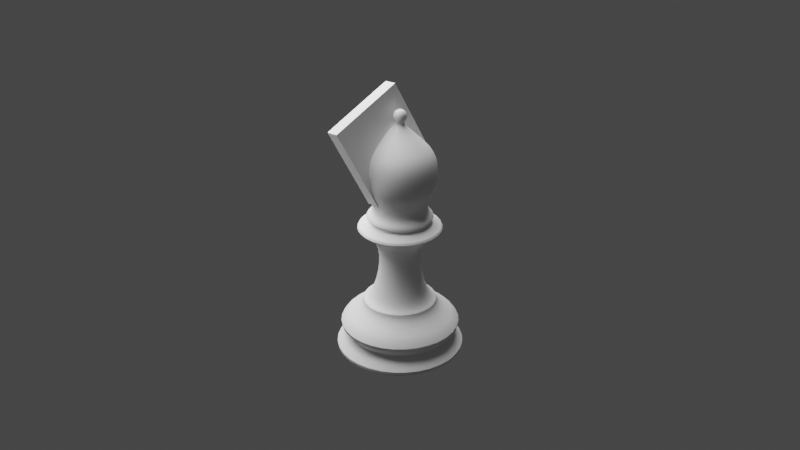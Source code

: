 # Source: ChessPieceBishop011.blend  (saved by Blender 2.91.10; exported with 4.5.12 LTS)
import bpy
from mathutils import Matrix  # noqa: F401  (used for matrix-valued properties, if any)

bpy.ops.wm.read_factory_settings(use_empty=True)
scene = bpy.context.scene
scene.name = 'Scene'

# ---- collections
col_light = bpy.data.collections.new('Light'); scene.collection.children.link(col_light)

# ---- images (referenced by path relative to the original .blend; pixels are not part of the script)
import os
ASSET_DIR = os.environ.get("B2B_ASSET_DIR", "")  # directory of the original .blend (textures are referenced by path, not embedded)
HERE = os.path.dirname(os.path.abspath(__file__))  # packed textures are extracted next to this script under _unpacked/

def load_image(name, relpath, width, height, colorspace="sRGB"):
    """Load a texture the original file referenced (path relative to the .blend, or extracted next to this script)."""
    p = next((c for c in (os.path.join(HERE, relpath), os.path.join(ASSET_DIR, relpath)) if relpath and os.path.exists(c)), "")
    if p:
        img = bpy.data.images.load(p, check_existing=True)
        img.name = name
    else:  # same state as the original file: an image datablock whose file is absent (Cycles renders it pink)
        img = bpy.data.images.new(name, width, height)
        img.source = "FILE"
        img.filepath = "//" + (relpath or name)
    img.colorspace_settings.name = colorspace
    return img
img_staunton_bishop_png = load_image('Staunton Bishop.png', 'Staunton Bishop.png', 1024, 1024, 'sRGB')

# ---- materials (node trees are filled in below, after node groups)
mat_bishhopmat = bpy.data.materials.new('BishhopMat')
mat_staunton_bishop = bpy.data.materials.new('Staunton Bishop')
mat_staunton_bishop.surface_render_method = 'BLENDED'
mat_staunton_bishop.blend_method = 'BLEND'

# ---- node groups
ng_auto_smooth = bpy.data.node_groups.new('Auto Smooth', 'GeometryNodeTree')
_s = ng_auto_smooth.interface.new_socket(name='Geometry', in_out='OUTPUT', socket_type='NodeSocketGeometry')
_s = ng_auto_smooth.interface.new_socket(name='Geometry', in_out='INPUT', socket_type='NodeSocketGeometry')
_s = ng_auto_smooth.interface.new_socket(name='Angle', in_out='INPUT', socket_type='NodeSocketFloat')
_s.subtype = 'ANGLE'
_s.min_value = 0.0
_s.max_value = 3.142
ng_auto_smooth.is_modifier = True
_N = ng_auto_smooth.nodes; _L = ng_auto_smooth.links
n0 = _N.new('NodeGroupOutput'); n0.name = 'Group Output'; n0.location = (480, -100)
n1 = _N.new('NodeGroupInput'); n1.name = 'Group Input'; n1.location = (-420, -300)
n2 = _N.new('NodeGroupInput'); n2.name = 'Group Input.001'; n2.location = (-60, -100)
n3 = _N.new('GeometryNodeSetShadeSmooth'); n3.name = 'Set Shade Smooth'; n3.location = (120, -100)
n3.domain = 'EDGE'
n4 = _N.new('GeometryNodeSetShadeSmooth'); n4.name = 'Set Shade Smooth.001'; n4.location = (300, -100)
n5 = _N.new('GeometryNodeInputMeshEdgeAngle'); n5.name = 'Edge Angle'; n5.location = (-420, -220)
n6 = _N.new('GeometryNodeInputEdgeSmooth'); n6.name = 'Is Edge Smooth'; n6.location = (-60, -160)
n7 = _N.new('GeometryNodeInputShadeSmooth'); n7.name = 'Is Face Smooth'; n7.location = (-240, -340)
n8 = _N.new('FunctionNodeBooleanMath'); n8.name = 'Boolean Math'; n8.location = (-60, -220)
n9 = _N.new('FunctionNodeCompare'); n9.name = 'Compare'; n9.location = (-240, -180)
n9.operation = 'LESS_EQUAL'
_L.new(n5.outputs[0], n9.inputs[0])
_L.new(n4.outputs[0], n0.inputs[0])
_L.new(n1.outputs[1], n9.inputs[1])
_L.new(n9.outputs[0], n8.inputs[0])
_L.new(n7.outputs[0], n8.inputs[1])
_L.new(n2.outputs[0], n3.inputs[0])
_L.new(n6.outputs[0], n3.inputs[1])
_L.new(n3.outputs[0], n4.inputs[0])
_L.new(n8.outputs[0], n3.inputs[2])
n0.is_active_output = True

# ---- material node trees
mat_bishhopmat.use_nodes = True; mat_bishhopmat.node_tree.nodes.clear()
_N = mat_bishhopmat.node_tree.nodes; _L = mat_bishhopmat.node_tree.links
n0 = _N.new('ShaderNodeBsdfPrincipled'); n0.name = 'Principled BSDF'; n0.location = (10, 300)
n0.distribution = 'GGX'
n0.subsurface_method = 'BURLEY'
n0.inputs[3].default_value = 1.45
n0.inputs[27].default_value = (0.0, 0.0, 0.0, 1.0)
n0.inputs[28].default_value = 1.0
n1 = _N.new('ShaderNodeOutputMaterial'); n1.name = 'Material Output'; n1.location = (300, 300)
_L.new(n0.outputs[0], n1.inputs[0])
n1.is_active_output = True
mat_staunton_bishop.use_nodes = True; mat_staunton_bishop.node_tree.nodes.clear()
_N = mat_staunton_bishop.node_tree.nodes; _L = mat_staunton_bishop.node_tree.links
n0 = _N.new('ShaderNodeOutputMaterial'); n0.name = 'Material Output'; n0.location = (300, 300)
n1 = _N.new('ShaderNodeTexImage'); n1.name = 'Image Texture'; n1.location = (-200, 300)
n1.image = img_staunton_bishop_png
n1.extension = 'CLIP'
n2 = _N.new('ShaderNodeBsdfPrincipled'); n2.name = 'Principled BSDF'; n2.location = (0, 300)
n2.distribution = 'GGX'
n2.subsurface_method = 'BURLEY'
n2.inputs[3].default_value = 1.45
n2.inputs[27].default_value = (0.0, 0.0, 0.0, 1.0)
n2.inputs[28].default_value = 1.0
_L.new(n1.outputs[0], n2.inputs[0])
_L.new(n1.outputs[1], n2.inputs[4])
_L.new(n2.outputs[0], n0.inputs[0])
n0.is_active_output = True

# ---- world
world_world = bpy.data.worlds.new('World'); scene.world = world_world
world_world.use_nodes = True; world_world.node_tree.nodes.clear()
_N = world_world.node_tree.nodes; _L = world_world.node_tree.links
n0 = _N.new('ShaderNodeOutputWorld'); n0.name = 'World Output'; n0.location = (300, 300)
n1 = _N.new('ShaderNodeBackground'); n1.name = 'Background'; n1.location = (10, 300)
n1.inputs[0].default_value = (0.05088, 0.05088, 0.05088, 1.0)
_L.new(n1.outputs[0], n0.inputs[0])
n0.is_active_output = True
world_world.color = (0.05088, 0.05088, 0.05088)
world_world.use_sun_shadow = False
world_world.sun_shadow_jitter_overblur = 0.0

# ---- lights
light_point = bpy.data.lights.new('Point', 'POINT')
light_point.transmission_factor = 0.0
light_point.energy = 2.0
light_point.shadow_soft_size = 0.1
light_point.shadow_maximum_resolution = 0.006
light_point.use_absolute_resolution = True

# ---- meshes
me_bishop = bpy.data.meshes.new('Bishop')
me_bishop.from_pydata([(-1.537e-09, 0.01004, 0.01877), (0.007099, 0.007099, 0.01877), (0.01004, -2.82e-09, 0.01877), (0.007099, -0.007099, 0.01877), (-4.809e-09, -0.01004, 0.01877), (-0.007099, -0.007099, 0.01877), (-0.01004, 6.117e-09, 0.01877), (-0.007099, 0.007099, 0.01877), (-3.744e-09, 0.01721, 0.0001372), (0.01217, 0.01217, 0.0001372), (0.01721, 6.358e-11, 0.0001372), (0.01217, -0.01217, 0.0001372), (-7.222e-09, -0.01721, 0.0001372), (-0.01217, -0.01217, 0.0001372), (-0.01721, 1.425e-08, 0.0001372), (-0.01217, 0.01217, 0.0001372), (-1.91e-09, 0.02324, 0.0104), (0.01643, 0.01643, 0.0104), (0.02324, -5.674e-09, 0.0104), (0.01643, -0.01643, 0.0104), (-9.698e-09, -0.02324, 0.0104), (-0.01643, -0.01643, 0.0104), (-0.02324, 1.499e-08, 0.0104), (-0.01643, 0.01643, 0.0104), (0.01701, 0.01701, 0.003724), (0.02405, -4.652e-09, 0.003724), (0.01701, -0.01701, 0.003724), (-9.756e-09, -0.02405, 0.003724), (-0.01701, -0.01701, 0.003724), (-0.02405, 1.67e-08, 0.003724), (-0.01701, 0.01701, 0.003724), (-2.009e-09, 0.02405, 0.003724), (-2.072e-09, 0.01421, 0.007003), (0.01005, 0.01005, 0.007003), (0.01421, -4.03e-09, 0.007003), (0.01005, -0.01005, 0.007003), (-6.616e-09, -0.01421, 0.007003), (-0.01005, -0.01005, 0.007003), (-0.01421, 8.874e-09, 0.007003), (-0.01005, 0.01005, 0.007003), (-1.762e-09, 0.01153, 0.0167), (0.008153, 0.008153, 0.0167), (0.01153, -3.129e-09, 0.0167), (0.008153, -0.008153, 0.0167), (-5.412e-09, -0.01153, 0.0167), (-0.008153, -0.008153, 0.0167), (-0.01153, 7.253e-09, 0.0167), (-0.008153, 0.008153, 0.0167), (-1.634e-09, 0.01287, 0.01859), (0.009103, 0.009103, 0.01859), (0.01287, -3.488e-09, 0.01859), (0.009103, -0.009103, 0.01859), (-5.762e-09, -0.01287, 0.01859), (-0.009103, -0.009103, 0.01859), (-0.01287, 8.045e-09, 0.01859), (-0.009103, 0.009103, 0.01859), (0.004539, 0.004539, 0.03915), (-9.133e-10, 0.006419, 0.03915), (0.006419, -1.948e-09, 0.03915), (0.004539, -0.004539, 0.03915), (-3.005e-09, -0.006419, 0.03915), (-0.004539, -0.004539, 0.03915), (-0.006419, 3.765e-09, 0.03915), (-0.004539, 0.004539, 0.03915), (-1.142e-09, 0.006702, 0.02652), (0.004739, 0.004739, 0.02652), (-0.004739, 0.004739, 0.02652), (-0.004739, -0.004739, 0.02652), (-0.006702, 3.917e-09, 0.02652), (0.004739, -0.004739, 0.02652), (-3.325e-09, -0.006702, 0.02652), (0.006702, -2.048e-09, 0.02652), (0.005525, 0.005525, 0.04412), (-1.951e-10, 0.007813, 0.04412), (0.007813, -2.345e-09, 0.04412), (0.005525, -0.005525, 0.04412), (-2.741e-09, -0.007813, 0.04412), (-0.005525, -0.005525, 0.04412), (-0.007813, 4.61e-09, 0.04412), (-0.005525, 0.005525, 0.04412), (-0.01722, 1.082e-08, 0.04246), (-0.01217, 0.01217, 0.04246), (-6.458e-09, -0.01722, 0.04246), (-0.01217, -0.01217, 0.04246), (0.01722, -4.504e-09, 0.04246), (0.01217, -0.01217, 0.04246), (-8.481e-10, 0.01722, 0.04246), (0.01217, 0.01217, 0.04246), (2.406e-11, 0.001404, 0.07397), (6.911e-11, 0.006581, 0.06963), (-1.275e-11, 0.01122, 0.06538), (2.608e-11, 0.01157, 0.05533), (-7.368e-11, 0.009094, 0.05097), (0.0009927, 0.0009927, 0.07397), (0.004654, 0.004654, 0.06963), (0.00793, 0.00793, 0.06538), (0.008719, 0.008719, 0.06035), (0.008178, 0.008178, 0.05533), (0.00643, 0.00643, 0.05097), (0.001404, 1.468e-10, 0.07397), (0.006581, 1.19e-10, 0.06963), (0.01122, 9.162e-11, 0.06538), (0.01233, 1.489e-10, 0.06035), (0.01157, 9.093e-11, 0.05533), (0.009094, 4.711e-11, 0.05097), (0.0009927, -0.0009927, 0.07397), (0.004654, -0.004654, 0.06963), (0.00793, -0.00793, 0.06538), (0.008719, -0.008719, 0.06035), (0.008178, -0.008178, 0.05533), (0.00643, -0.00643, 0.05097), (1.128e-10, -0.001404, 0.07397), (1.589e-10, -0.006581, 0.06963), (1.044e-10, -0.01122, 0.06538), (1.456e-10, -0.01233, 0.06035), (1.469e-10, -0.01157, 0.05533), (5.043e-11, -0.009094, 0.05097), (-0.0009927, -0.0009927, 0.07397), (-0.004654, -0.004654, 0.06963), (-0.00793, -0.00793, 0.06538), (-0.008719, -0.008719, 0.06035), (-0.008178, -0.008178, 0.05533), (-0.00643, -0.00643, 0.05097), (-0.001404, -1.333e-11, 0.07397), (-0.006581, 3.899e-10, 0.06963), (-0.01122, 9.162e-11, 0.06538), (-0.01233, 1.489e-10, 0.06035), (-0.01157, 9.093e-11, 0.05533), (-0.009094, 4.214e-10, 0.05097), (-0.0009927, 0.0009927, 0.07397), (-0.004654, 0.004654, 0.06963), (-0.00793, 0.00793, 0.06538), (-0.008719, 0.008719, 0.06035), (-0.008178, 0.008178, 0.05533), (-0.00643, 0.00643, 0.05097), (1.456e-10, 0.01233, 0.06035), (0.006064, 0.006064, 0.04728), (-1.965e-10, 0.008576, 0.04728), (0.008576, -2.508e-09, 0.04728), (0.006064, -0.006064, 0.04728), (-2.991e-09, -0.008576, 0.04728), (-0.006064, -0.006064, 0.04728), (-0.008576, 5.125e-09, 0.04728), (-0.006064, 0.006064, 0.04728), (1.24e-10, 0.002401, 0.07646), (0.001201, 0.001201, 0.07815), (0.001698, 0.001698, 0.07646), (0.0009549, 0.0009549, 0.07476), (0.001698, -1.087e-09, 0.07815), (0.002401, -1.032e-09, 0.07646), (0.00135, -1.094e-09, 0.07476), (0.001201, -0.001201, 0.07815), (0.001698, -0.001698, 0.07646), (0.0009549, -0.0009549, 0.07476), (1.047e-10, -0.001698, 0.07815), (4.879e-11, -0.002401, 0.07646), (9.786e-11, -0.00135, 0.07476), (-2.445e-11, -1.217e-09, 0.07886), (-0.001201, -0.001201, 0.07815), (-0.001698, -0.001698, 0.07646), (-0.0009549, -0.0009549, 0.07476), (-0.001698, -1.087e-09, 0.07815), (-0.002401, -1.032e-09, 0.07646), (-0.00135, -1.094e-09, 0.07476), (-0.001201, 0.001201, 0.07815), (-0.001698, 0.001698, 0.07646), (-0.0009549, 0.0009549, 0.07476), (1.047e-10, 0.001698, 0.07815), (9.786e-11, 0.00135, 0.07476), (-0.01223, 7.534e-09, 0.04565), (-0.008645, 0.008645, 0.04565), (-4.205e-09, -0.01223, 0.04565), (-0.008645, -0.008645, 0.04565), (0.01223, -3.348e-09, 0.04565), (0.008645, -0.008645, 0.04565), (-2.212e-10, 0.01223, 0.04565), (0.008645, 0.008645, 0.04565)], [], [(17, 33, 32, 16), (18, 34, 33, 17), (19, 35, 34, 18), (20, 36, 35, 19), (21, 37, 36, 20), (22, 38, 37, 21), (23, 39, 38, 22), (16, 32, 39, 23), (65, 64, 57, 56), (31, 24, 9, 8), (24, 25, 10, 9), (25, 26, 11, 10), (26, 27, 12, 11), (27, 28, 13, 12), (28, 29, 14, 13), (29, 30, 15, 14), (30, 31, 8, 15), (32, 33, 24, 31), (16, 40, 41, 17), (33, 34, 25, 24), (42, 18, 17, 41), (34, 35, 26, 25), (43, 19, 18, 42), (35, 36, 27, 26), (44, 20, 19, 43), (36, 37, 28, 27), (45, 21, 20, 44), (37, 38, 29, 28), (46, 22, 21, 45), (38, 39, 30, 29), (47, 23, 22, 46), (39, 32, 31, 30), (55, 7, 0, 48), (54, 6, 7, 55), (53, 5, 6, 54), (52, 4, 5, 53), (51, 3, 4, 52), (50, 2, 3, 51), (49, 1, 2, 50), (48, 0, 1, 49), (40, 16, 23, 47), (40, 48, 49, 41), (41, 49, 50, 42), (42, 50, 51, 43), (43, 51, 52, 44), (44, 52, 53, 45), (45, 53, 54, 46), (46, 54, 55, 47), (47, 55, 48, 40), (81, 80, 78, 79), (64, 66, 63, 57), (68, 67, 61, 62), (70, 69, 59, 60), (71, 65, 56, 58), (66, 68, 62, 63), (67, 70, 60, 61), (69, 71, 58, 59), (3, 2, 71, 69), (5, 4, 70, 67), (7, 6, 68, 66), (2, 1, 65, 71), (4, 3, 69, 70), (6, 5, 67, 68), (0, 7, 66, 64), (1, 0, 64, 65), (83, 82, 76, 77), (85, 84, 74, 75), (87, 86, 73, 72), (86, 81, 79, 73), (80, 83, 77, 78), (82, 85, 75, 76), (84, 87, 72, 74), (58, 56, 87, 84), (60, 59, 85, 82), (62, 61, 83, 80), (57, 63, 81, 86), (56, 57, 86, 87), (59, 58, 84, 85), (61, 60, 82, 83), (63, 62, 80, 81), (92, 91, 97, 98), (135, 90, 95, 96), (89, 88, 93, 94), (91, 135, 96, 97), (90, 89, 94, 95), (94, 93, 99, 100), (97, 96, 102, 103), (95, 94, 100, 101), (98, 97, 103, 104), (96, 95, 101, 102), (103, 102, 108, 109), (101, 100, 106, 107), (104, 103, 109, 110), (102, 101, 107, 108), (100, 99, 105, 106), (110, 109, 115, 116), (108, 107, 113, 114), (106, 105, 111, 112), (109, 108, 114, 115), (107, 106, 112, 113), (116, 115, 121, 122), (114, 113, 119, 120), (112, 111, 117, 118), (115, 114, 120, 121), (113, 112, 118, 119), (121, 120, 126, 127), (119, 118, 124, 125), (122, 121, 127, 128), (120, 119, 125, 126), (118, 117, 123, 124), (127, 126, 132, 133), (125, 124, 130, 131), (128, 127, 133, 134), (126, 125, 131, 132), (124, 123, 129, 130), (134, 133, 91, 92), (132, 131, 90, 135), (130, 129, 88, 89), (133, 132, 135, 91), (131, 130, 89, 90), (170, 169, 142, 143), (172, 171, 140, 141), (174, 173, 138, 139), (176, 175, 137, 136), (175, 170, 143, 137), (169, 172, 141, 142), (171, 174, 139, 140), (173, 176, 136, 138), (137, 143, 134, 92), (143, 142, 128, 134), (142, 141, 122, 128), (141, 140, 116, 122), (140, 139, 110, 116), (139, 138, 104, 110), (138, 136, 98, 104), (136, 137, 92, 98), (168, 144, 146, 147), (167, 157, 145), (144, 167, 145, 146), (146, 145, 148, 149), (147, 146, 149, 150), (145, 157, 148), (148, 157, 151), (149, 148, 151, 152), (150, 149, 152, 153), (153, 152, 155, 156), (151, 157, 154), (152, 151, 154, 155), (156, 155, 159, 160), (154, 157, 158), (155, 154, 158, 159), (160, 159, 162, 163), (158, 157, 161), (159, 158, 161, 162), (163, 162, 165, 166), (161, 157, 164), (162, 161, 164, 165), (166, 165, 144, 168), (164, 157, 167), (165, 164, 167, 144), (147, 150, 99, 93), (150, 153, 105, 99), (153, 156, 111, 105), (156, 160, 117, 111), (160, 163, 123, 117), (163, 166, 129, 123), (166, 168, 88, 129), (168, 147, 93, 88), (74, 72, 176, 173), (76, 75, 174, 171), (78, 77, 172, 169), (73, 79, 170, 175), (72, 73, 175, 176), (75, 74, 173, 174), (77, 76, 171, 172), (79, 78, 169, 170)])
me_bishop.polygons.foreach_set('use_smooth', [True] * 176)
_uv = me_bishop.uv_layers.new(name='UVMap')
_uv.uv.foreach_set('vector', [0.875, 0.8033, 0.875, 0.7024, 1.0, 0.7024, 0.9921, 0.8033, 0.75, 0.8033, 0.75, 0.7024, 0.875, 0.7024, 0.875, 0.8033, 0.625, 0.8033, 0.625, 0.7024, 0.75, 0.7024, 0.75, 0.8033, 0.5, 0.8033, 0.5, 0.7024, 0.625, 0.7024, 0.625, 0.8033, 0.375, 0.8033, 0.375, 0.7024, 0.5, 0.7024, 0.5, 0.8033, 0.25, 0.8033, 0.25, 0.7024, 0.375, 0.7024, 0.375, 0.8033, 0.125, 0.8033, 0.125, 0.7024, 0.25, 0.7024, 0.25, 0.8033, 0.007864, 0.8033, 4.532e-05, 0.7024, 0.125, 0.7024, 0.125, 0.8033, 0.875, 1.0, 1.0, 1.0, 1.0, 1.0, 0.875, 1.0, 0.9733, 0.6085, 0.8786, 0.6015, 0.9046, 0.4046, 0.75, 0.4686, 0.8786, 0.6015, 0.7739, 0.5846, 0.9686, 0.25, 0.9046, 0.4046, 0.7739, 0.5846, 0.6551, 0.5677, 0.9046, 0.0954, 0.9686, 0.25, 0.6551, 0.5677, 0.5265, 0.5607, 0.75, 0.03136, 0.9046, 0.0954, 0.5265, 0.5607, 0.3979, 0.5677, 0.5954, 0.0954, 0.75, 0.03136, 0.3979, 0.5677, 0.2791, 0.5846, 0.5314, 0.25, 0.5954, 0.0954, 0.2791, 0.5846, 0.1744, 0.6015, 0.5954, 0.4046, 0.5314, 0.25, 0.1744, 0.6015, 0.07969, 0.6085, 0.75, 0.4686, 0.5954, 0.4046, 1.0, 0.7024, 0.875, 0.7024, 0.8786, 0.6015, 0.9733, 0.6085, 0.9921, 0.8033, 1.0, 0.8997, 0.875, 0.8997, 0.875, 0.8033, 0.875, 0.7024, 0.75, 0.7024, 0.7739, 0.5846, 0.8786, 0.6015, 0.75, 0.8997, 0.75, 0.8033, 0.875, 0.8033, 0.875, 0.8997, 0.75, 0.7024, 0.625, 0.7024, 0.6551, 0.5677, 0.7739, 0.5846, 0.625, 0.8997, 0.625, 0.8033, 0.75, 0.8033, 0.75, 0.8997, 0.625, 0.7024, 0.5, 0.7024, 0.5265, 0.5607, 0.6551, 0.5677, 0.5, 0.8997, 0.5, 0.8033, 0.625, 0.8033, 0.625, 0.8997, 0.5, 0.7024, 0.375, 0.7024, 0.3979, 0.5677, 0.5265, 0.5607, 0.375, 0.8997, 0.375, 0.8033, 0.5, 0.8033, 0.5, 0.8997, 0.375, 0.7024, 0.25, 0.7024, 0.2791, 0.5846, 0.3979, 0.5677, 0.25, 0.8997, 0.25, 0.8033, 0.375, 0.8033, 0.375, 0.8997, 0.25, 0.7024, 0.125, 0.7024, 0.1744, 0.6015, 0.2791, 0.5846, 0.125, 0.8997, 0.125, 0.8033, 0.25, 0.8033, 0.25, 0.8997, 0.125, 0.7024, 4.532e-05, 0.7024, 0.07969, 0.6085, 0.1744, 0.6015, 0.125, 0.9499, 0.125, 1.0, 0.0, 1.0, 1.604e-05, 0.9499, 0.25, 0.9499, 0.25, 1.0, 0.125, 1.0, 0.125, 0.9499, 0.375, 0.9499, 0.375, 1.0, 0.25, 1.0, 0.25, 0.9499, 0.5, 0.9499, 0.5, 1.0, 0.375, 1.0, 0.375, 0.9499, 0.625, 0.9499, 0.625, 1.0, 0.5, 1.0, 0.5, 0.9499, 0.75, 0.9499, 0.75, 1.0, 0.625, 1.0, 0.625, 0.9499, 0.875, 0.9499, 0.875, 1.0, 0.75, 1.0, 0.75, 0.9499, 1.0, 0.9499, 1.0, 1.0, 0.875, 1.0, 0.875, 0.9499, 3.209e-05, 0.8997, 0.007864, 0.8033, 0.125, 0.8033, 0.125, 0.8997, 1.0, 0.8997, 1.0, 0.9499, 0.875, 0.9499, 0.875, 0.8997, 0.875, 0.8997, 0.875, 0.9499, 0.75, 0.9499, 0.75, 0.8997, 0.75, 0.8997, 0.75, 0.9499, 0.625, 0.9499, 0.625, 0.8997, 0.625, 0.8997, 0.625, 0.9499, 0.5, 0.9499, 0.5, 0.8997, 0.5, 0.8997, 0.5, 0.9499, 0.375, 0.9499, 0.375, 0.8997, 0.375, 0.8997, 0.375, 0.9499, 0.25, 0.9499, 0.25, 0.8997, 0.25, 0.8997, 0.25, 0.9499, 0.125, 0.9499, 0.125, 0.8997, 0.125, 0.8997, 0.125, 0.9499, 1.604e-05, 0.9499, 3.209e-05, 0.8997, 0.125, 1.0, 0.25, 1.0, 0.25, 1.0, 0.1249, 1.0, 2.91e-11, 1.0, 0.125, 1.0, 0.125, 1.0, 0.0, 1.0, 0.25, 1.0, 0.375, 1.0, 0.375, 1.0, 0.25, 1.0, 0.5, 1.0, 0.625, 1.0, 0.625, 1.0, 0.5, 1.0, 0.75, 1.0, 0.875, 1.0, 0.875, 1.0, 0.75, 1.0, 0.125, 1.0, 0.25, 1.0, 0.25, 1.0, 0.125, 1.0, 0.375, 1.0, 0.5, 1.0, 0.5, 1.0, 0.375, 1.0, 0.625, 1.0, 0.75, 1.0, 0.75, 1.0, 0.625, 1.0, 0.625, 1.0, 0.75, 1.0, 0.75, 1.0, 0.625, 1.0, 0.375, 1.0, 0.5, 1.0, 0.5, 1.0, 0.375, 1.0, 0.125, 1.0, 0.25, 1.0, 0.25, 1.0, 0.125, 1.0, 0.75, 1.0, 0.875, 1.0, 0.875, 1.0, 0.75, 1.0, 0.5, 1.0, 0.625, 1.0, 0.625, 1.0, 0.5, 1.0, 0.25, 1.0, 0.375, 1.0, 0.375, 1.0, 0.25, 1.0, 0.0, 1.0, 0.125, 1.0, 0.125, 1.0, 2.91e-11, 1.0, 0.875, 1.0, 1.0, 1.0, 1.0, 1.0, 0.875, 1.0, 0.375, 1.0, 0.5, 1.0, 0.5, 1.0, 0.3751, 1.0, 0.625, 1.0, 0.75, 1.0, 0.75, 1.0, 0.625, 1.0, 0.875, 1.0, 1.0, 1.0, 1.007, 1.0, 0.8749, 1.0, 1.164e-10, 1.0, 0.125, 1.0, 0.1249, 1.0, -0.007285, 1.0, 0.25, 1.0, 0.375, 1.0, 0.3751, 1.0, 0.25, 1.0, 0.5, 1.0, 0.625, 1.0, 0.625, 1.0, 0.5, 1.0, 0.75, 1.0, 0.875, 1.0, 0.8749, 1.0, 0.75, 1.0, 0.75, 1.0, 0.875, 1.0, 0.875, 1.0, 0.75, 1.0, 0.5, 1.0, 0.625, 1.0, 0.625, 1.0, 0.5, 1.0, 0.25, 1.0, 0.375, 1.0, 0.375, 1.0, 0.25, 1.0, 0.0, 1.0, 0.125, 1.0, 0.125, 1.0, 1.164e-10, 1.0, 0.875, 1.0, 1.0, 1.0, 1.0, 1.0, 0.875, 1.0, 0.625, 1.0, 0.75, 1.0, 0.75, 1.0, 0.625, 1.0, 0.375, 1.0, 0.5, 1.0, 0.5, 1.0, 0.375, 1.0, 0.125, 1.0, 0.25, 1.0, 0.25, 1.0, 0.125, 1.0, 0.75, 0.25, 0.75, 0.375, 0.625, 0.375, 0.625, 0.25, 0.75, 0.5, 0.75, 0.625, 0.625, 0.625, 0.625, 0.5, 0.75, 0.75, 0.75, 0.875, 0.625, 0.875, 0.625, 0.75, 0.75, 0.375, 0.75, 0.5, 0.625, 0.5, 0.625, 0.375, 0.75, 0.625, 0.75, 0.75, 0.625, 0.75, 0.625, 0.625, 0.625, 0.75, 0.625, 0.875, 0.5, 0.875, 0.5, 0.75, 0.625, 0.375, 0.625, 0.5, 0.5, 0.5, 0.5, 0.375, 0.625, 0.625, 0.625, 0.75, 0.5, 0.75, 0.5, 0.625, 0.625, 0.25, 0.625, 0.375, 0.5, 0.375, 0.5, 0.25, 0.625, 0.5, 0.625, 0.625, 0.5, 0.625, 0.5, 0.5, 0.5, 0.375, 0.5, 0.5, 0.375, 0.5, 0.375, 0.375, 0.5, 0.625, 0.5, 0.75, 0.375, 0.75, 0.375, 0.625, 0.5, 0.25, 0.5, 0.375, 0.375, 0.375, 0.375, 0.25, 0.5, 0.5, 0.5, 0.625, 0.375, 0.625, 0.375, 0.5, 0.5, 0.75, 0.5, 0.875, 0.375, 0.875, 0.375, 0.75, 0.375, 0.25, 0.375, 0.375, 0.25, 0.375, 0.25, 0.25, 0.375, 0.5, 0.375, 0.625, 0.25, 0.625, 0.25, 0.5, 0.375, 0.75, 0.375, 0.875, 0.25, 0.875, 0.25, 0.75, 0.375, 0.375, 0.375, 0.5, 0.25, 0.5, 0.25, 0.375, 0.375, 0.625, 0.375, 0.75, 0.25, 0.75, 0.25, 0.625, 0.25, 0.25, 0.25, 0.375, 0.125, 0.375, 0.125, 0.25, 0.25, 0.5, 0.25, 0.625, 0.125, 0.625, 0.125, 0.5, 0.25, 0.75, 0.25, 0.875, 0.125, 0.875, 0.125, 0.75, 0.25, 0.375, 0.25, 0.5, 0.125, 0.5, 0.125, 0.375, 0.25, 0.625, 0.25, 0.75, 0.125, 0.75, 0.125, 0.625, 0.125, 0.375, 0.125, 0.5, 0.0, 0.5, 0.0, 0.375, 0.125, 0.625, 0.125, 0.75, 0.0, 0.75, 0.0, 0.625, 0.125, 0.25, 0.125, 0.375, 0.0, 0.375, 0.0, 0.25, 0.125, 0.5, 0.125, 0.625, 0.0, 0.625, 0.0, 0.5, 0.125, 0.75, 0.125, 0.875, 0.0, 0.875, 0.0, 0.75, 1.0, 0.375, 1.0, 0.5, 0.875, 0.5, 0.875, 0.375, 1.0, 0.625, 1.0, 0.75, 0.875, 0.75, 0.875, 0.625, 1.0, 0.25, 1.0, 0.375, 0.875, 0.375, 0.875, 0.25, 1.0, 0.5, 1.0, 0.625, 0.875, 0.625, 0.875, 0.5, 1.0, 0.75, 1.0, 0.875, 0.875, 0.875, 0.875, 0.75, 0.875, 0.25, 0.875, 0.375, 0.75, 0.375, 0.75, 0.25, 0.875, 0.5, 0.875, 0.625, 0.75, 0.625, 0.75, 0.5, 0.875, 0.75, 0.875, 0.875, 0.75, 0.875, 0.75, 0.75, 0.875, 0.375, 0.875, 0.5, 0.75, 0.5, 0.75, 0.375, 0.875, 0.625, 0.875, 0.75, 0.75, 0.75, 0.75, 0.625, 0.1249, 1.0, 0.25, 1.0, 0.25, 1.0, 0.1249, 1.0, 0.3751, 1.0, 0.5, 1.0, 0.5, 1.0, 0.3751, 1.0, 0.625, 1.0, 0.75, 1.0, 0.75, 1.0, 0.625, 1.0, 0.8749, 1.0, 1.007, 1.0, 1.007, 1.0, 0.8749, 1.0, -0.007285, 1.0, 0.1249, 1.0, 0.1249, 1.0, -0.007285, 1.0, 0.25, 1.0, 0.3751, 1.0, 0.3751, 1.0, 0.25, 1.0, 0.5, 1.0, 0.625, 1.0, 0.625, 1.0, 0.5, 1.0, 0.75, 1.0, 0.8749, 1.0, 0.8749, 1.0, 0.75, 1.0, -0.007285, 1.0, 0.1249, 1.0, 0.875, 0.25, 0.75, 0.25, 0.1249, 1.0, 0.25, 1.0, 1.0, 0.25, 0.875, 0.25, 0.25, 1.0, 0.3751, 1.0, 0.125, 0.25, 0.0, 0.25, 0.3751, 1.0, 0.5, 1.0, 0.25, 0.25, 0.125, 0.25, 0.5, 1.0, 0.625, 1.0, 0.375, 0.25, 0.25, 0.25, 0.625, 1.0, 0.75, 1.0, 0.5, 0.25, 0.375, 0.25, 0.75, 1.0, 0.8749, 1.0, 0.625, 0.25, 0.5, 0.25, 0.8749, 1.0, 1.007, 1.0, 0.75, 0.25, 0.625, 0.25, 0.75, 0.25, 0.75, 0.5, 0.625, 0.5, 0.625, 0.25, 0.75, 0.75, 0.6875, 1.0, 0.625, 0.75, 0.75, 0.5, 0.75, 0.75, 0.625, 0.75, 0.625, 0.5, 0.625, 0.5, 0.625, 0.75, 0.5, 0.75, 0.5, 0.5, 0.625, 0.25, 0.625, 0.5, 0.5, 0.5, 0.5, 0.25, 0.625, 0.75, 0.5625, 1.0, 0.5, 0.75, 0.5, 0.75, 0.4375, 1.0, 0.375, 0.75, 0.5, 0.5, 0.5, 0.75, 0.375, 0.75, 0.375, 0.5, 0.5, 0.25, 0.5, 0.5, 0.375, 0.5, 0.375, 0.25, 0.375, 0.25, 0.375, 0.5, 0.25, 0.5, 0.25, 0.25, 0.375, 0.75, 0.3125, 1.0, 0.25, 0.75, 0.375, 0.5, 0.375, 0.75, 0.25, 0.75, 0.25, 0.5, 0.25, 0.25, 0.25, 0.5, 0.125, 0.5, 0.125, 0.25, 0.25, 0.75, 0.1875, 1.0, 0.125, 0.75, 0.25, 0.5, 0.25, 0.75, 0.125, 0.75, 0.125, 0.5, 0.125, 0.25, 0.125, 0.5, 0.0, 0.5, 0.0, 0.25, 0.125, 0.75, 0.0625, 1.0, 0.0, 0.75, 0.125, 0.5, 0.125, 0.75, 0.0, 0.75, 0.0, 0.5, 1.0, 0.25, 1.0, 0.5, 0.875, 0.5, 0.875, 0.25, 1.0, 0.75, 0.9375, 1.0, 0.875, 0.75, 1.0, 0.5, 1.0, 0.75, 0.875, 0.75, 0.875, 0.5, 0.875, 0.25, 0.875, 0.5, 0.75, 0.5, 0.75, 0.25, 0.875, 0.75, 0.8125, 1.0, 0.75, 0.75, 0.875, 0.5, 0.875, 0.75, 0.75, 0.75, 0.75, 0.5, 0.625, 0.25, 0.5, 0.25, 0.5, 0.875, 0.625, 0.875, 0.5, 0.25, 0.375, 0.25, 0.375, 0.875, 0.5, 0.875, 0.375, 0.25, 0.25, 0.25, 0.25, 0.875, 0.375, 0.875, 0.25, 0.25, 0.125, 0.25, 0.125, 0.875, 0.25, 0.875, 0.125, 0.25, 0.0, 0.25, 0.0, 0.875, 0.125, 0.875, 1.0, 0.25, 0.875, 0.25, 0.875, 0.875, 1.0, 0.875, 0.875, 0.25, 0.75, 0.25, 0.75, 0.875, 0.875, 0.875, 0.75, 0.25, 0.625, 0.25, 0.625, 0.875, 0.75, 0.875, 0.75, 1.0, 0.8749, 1.0, 0.8749, 1.0, 0.75, 1.0, 0.5, 1.0, 0.625, 1.0, 0.625, 1.0, 0.5, 1.0, 0.25, 1.0, 0.3751, 1.0, 0.3751, 1.0, 0.25, 1.0, -0.007285, 1.0, 0.1249, 1.0, 0.1249, 1.0, -0.007285, 1.0, 0.8749, 1.0, 1.007, 1.0, 1.007, 1.0, 0.8749, 1.0, 0.625, 1.0, 0.75, 1.0, 0.75, 1.0, 0.625, 1.0, 0.3751, 1.0, 0.5, 1.0, 0.5, 1.0, 0.3751, 1.0, 0.1249, 1.0, 0.25, 1.0, 0.25, 1.0, 0.1249, 1.0])
me_bishop.materials.append(mat_bishhopmat)
me_bishop.use_remesh_fix_poles = True
me_bishop.use_remesh_preserve_attributes = False
me_bishop.use_mirror_vertex_groups = False
me_bishop.update()
me_cube = bpy.data.meshes.new('Cube')
me_cube.from_pydata([(-1.0, -1.0, -1.0), (-1.0, -1.0, 1.0), (-1.0, 1.0, -1.0), (-1.0, 1.0, 1.0), (1.0, -1.0, -1.0), (1.0, -1.0, 1.0), (1.0, 1.0, -1.0), (1.0, 1.0, 1.0)], [], [(0, 1, 3, 2), (2, 3, 7, 6), (6, 7, 5, 4), (4, 5, 1, 0), (2, 6, 4, 0), (7, 3, 1, 5)])
_uv = me_cube.uv_layers.new(name='UVMap')
_uv.uv.foreach_set('vector', [0.375, 0.0, 0.625, 0.0, 0.625, 0.25, 0.375, 0.25, 0.375, 0.25, 0.625, 0.25, 0.625, 0.5, 0.375, 0.5, 0.375, 0.5, 0.625, 0.5, 0.625, 0.75, 0.375, 0.75, 0.375, 0.75, 0.625, 0.75, 0.625, 1.0, 0.375, 1.0, 0.125, 0.5, 0.375, 0.5, 0.375, 0.75, 0.125, 0.75, 0.625, 0.5, 0.875, 0.5, 0.875, 0.75, 0.625, 0.75])
me_cube.use_remesh_fix_poles = True
me_cube.use_remesh_preserve_attributes = False
me_cube.use_mirror_vertex_groups = False
me_cube.update()
me_staunton_bishop = bpy.data.meshes.new('Staunton Bishop')
me_staunton_bishop.from_pydata([(-0.02001, 0.0, -1.494e-16), (0.02001, 0.0, -1.494e-16), (-0.02001, 0.0841, -1.494e-16), (0.02001, 0.0841, -1.494e-16)], [], [(0, 1, 3, 2)])
_uv = me_staunton_bishop.uv_layers.new(name='UVMap')
_uv.uv.foreach_set('vector', [0.0, 0.0, 1.0, 0.0, 1.0, 1.0, 0.0, 1.0])
me_staunton_bishop.materials.append(mat_staunton_bishop)
me_staunton_bishop.use_remesh_fix_poles = True
me_staunton_bishop.use_remesh_preserve_attributes = False
me_staunton_bishop.use_mirror_vertex_groups = False
me_staunton_bishop.update()

# ---- objects
ob_bishopmesh = bpy.data.objects.new('BishopMesh', me_bishop)
ob_notch = bpy.data.objects.new('Notch', me_cube)
ob_stauntonbishopimage = bpy.data.objects.new('StauntonBishopImage', me_staunton_bishop)
ob_point = bpy.data.objects.new('Point', light_point)

# ---- transforms, parenting, visibility, modifiers, constraints
ob_bishopmesh.location = (0.0, 0.0, 0.0)
ob_bishopmesh.lineart.crease_threshold = 0.0
_m = ob_bishopmesh.modifiers.new('Subdivision', 'SUBSURF')
_m.uv_smooth = 'PRESERVE_CORNERS'
_m.quality = 2
_m.levels = 2
_m.show_only_control_edges = False
_m = ob_bishopmesh.modifiers.new('Boolean', 'BOOLEAN')
_m.object = ob_notch
_m.solver = 'FAST'
_m = ob_bishopmesh.modifiers.new('Auto Smooth', 'NODES')
_m.node_group = ng_auto_smooth
_gi = [s.identifier for s in ng_auto_smooth.interface.items_tree if s.item_type == 'SOCKET' and s.in_out == 'INPUT']
_m[_gi[1]] = 0.5236  # Angle
ob_notch.parent = ob_bishopmesh
ob_notch.location = (-0.004358, -0.002893, 0.06788)
ob_notch.rotation_euler = (0.435, -0.144, -0.2107)
ob_notch.scale = (0.002163, 0.0117, 0.01313)
ob_notch.lineart.crease_threshold = 0.0
ob_stauntonbishopimage.location = (0.0, 1.838e-09, -0.002059)
ob_stauntonbishopimage.rotation_euler = (1.571, 0.0, 0.0)
ob_stauntonbishopimage.hide_viewport = True
ob_stauntonbishopimage.hide_select = True
ob_stauntonbishopimage.hide_render = True
ob_stauntonbishopimage.lineart.crease_threshold = 0.0
ob_point.location = (-0.04844, 0.0, 0.1195)
ob_point.lineart.crease_threshold = 0.0

# ---- collection membership
scene.collection.objects.link(ob_bishopmesh)
scene.collection.objects.link(ob_notch)
scene.collection.objects.link(ob_stauntonbishopimage)
col_light.objects.link(ob_point)

# ---- scene / render settings (as saved in the file)
scene.frame_start = 1; scene.frame_end = 250; scene.frame_set(0)
scene.render.engine = 'CYCLES'
scene.cycles.use_denoising = False
scene.cycles.samples = 128
scene.cycles.sampling_pattern = 'TABULATED_SOBOL'
scene.cycles.use_adaptive_sampling = False
scene.cycles.use_light_tree = False
scene.view_settings.view_transform = 'Filmic'
bpy.context.view_layer.update()

# ---- added for rendering (the .blend has no active camera): camera
cam_auto = bpy.data.cameras.new('AutoCamera')
cam_auto.lens = 50.0
cam_auto.sensor_width = 36.0
cam_auto.clip_end = 1000.0
ob_auto_camera = bpy.data.objects.new('AutoCamera', cam_auto)
scene.collection.objects.link(ob_auto_camera)
ob_auto_camera.location = (0.185045, -0.222054, 0.190535)
ob_auto_camera.rotation_euler = (1.09748, -7.21219e-08, 0.694738)
scene.camera = ob_auto_camera
bpy.context.view_layer.update()
